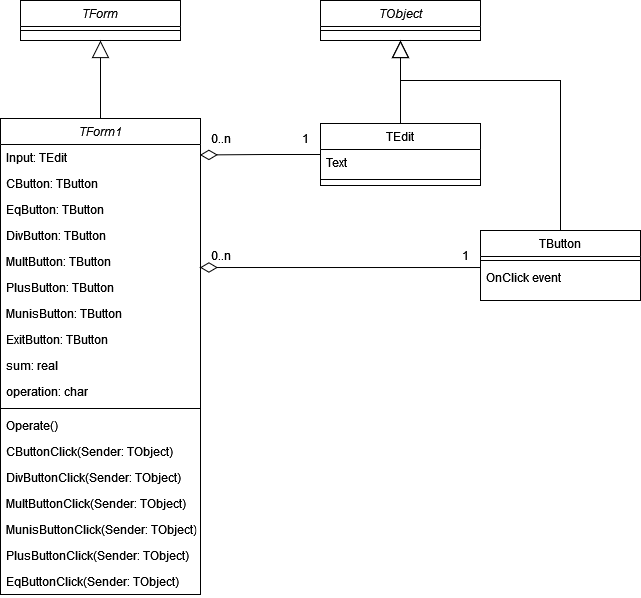

The diagram above was exported from draw.io. Its source (the exported page's mxGraphModel, read from the mxfile embedded in the PNG):
<mxGraphModel dx="1422" dy="752" grid="1" gridSize="10" guides="1" tooltips="1" connect="1" arrows="1" fold="1" page="1" pageScale="1" pageWidth="827" pageHeight="1169" math="0" shadow="0">
  <root>
    <mxCell id="WIyWlLk6GJQsqaUBKTNV-0" />
    <mxCell id="WIyWlLk6GJQsqaUBKTNV-1" parent="WIyWlLk6GJQsqaUBKTNV-0" />
    <mxCell id="xQ5_0BOyg02dDUxjzjbE-48" style="edgeStyle=orthogonalEdgeStyle;rounded=0;jumpSize=6;orthogonalLoop=1;jettySize=auto;html=1;endArrow=block;endFill=0;startSize=10;entryX=0.5;entryY=1;entryDx=0;entryDy=0;arcSize=20;endSize=15;" edge="1" parent="WIyWlLk6GJQsqaUBKTNV-1" source="xQ5_0BOyg02dDUxjzjbE-0" target="xQ5_0BOyg02dDUxjzjbE-42">
      <mxGeometry relative="1" as="geometry">
        <mxPoint x="299.55999999999995" y="89.50600000000009" as="targetPoint" />
      </mxGeometry>
    </mxCell>
    <mxCell id="xQ5_0BOyg02dDUxjzjbE-0" value="TForm1" style="swimlane;fontStyle=2;align=center;verticalAlign=top;childLayout=stackLayout;horizontal=1;startSize=26;horizontalStack=0;resizeParent=1;resizeLast=0;collapsible=1;marginBottom=0;rounded=0;shadow=0;strokeWidth=1;" vertex="1" parent="WIyWlLk6GJQsqaUBKTNV-1">
      <mxGeometry x="200" y="248" width="200" height="476" as="geometry">
        <mxRectangle x="230" y="140" width="160" height="26" as="alternateBounds" />
      </mxGeometry>
    </mxCell>
    <mxCell id="xQ5_0BOyg02dDUxjzjbE-1" value="Input: TEdit" style="text;align=left;verticalAlign=top;spacingLeft=4;spacingRight=4;overflow=hidden;rotatable=0;points=[[0,0.5],[1,0.5]];portConstraint=eastwest;" vertex="1" parent="xQ5_0BOyg02dDUxjzjbE-0">
      <mxGeometry y="26" width="200" height="26" as="geometry" />
    </mxCell>
    <mxCell id="xQ5_0BOyg02dDUxjzjbE-2" value="CButton: TButton" style="text;align=left;verticalAlign=top;spacingLeft=4;spacingRight=4;overflow=hidden;rotatable=0;points=[[0,0.5],[1,0.5]];portConstraint=eastwest;rounded=0;shadow=0;html=0;" vertex="1" parent="xQ5_0BOyg02dDUxjzjbE-0">
      <mxGeometry y="52" width="200" height="26" as="geometry" />
    </mxCell>
    <mxCell id="xQ5_0BOyg02dDUxjzjbE-3" value="EqButton: TButton" style="text;align=left;verticalAlign=top;spacingLeft=4;spacingRight=4;overflow=hidden;rotatable=0;points=[[0,0.5],[1,0.5]];portConstraint=eastwest;rounded=0;shadow=0;html=0;" vertex="1" parent="xQ5_0BOyg02dDUxjzjbE-0">
      <mxGeometry y="78" width="200" height="26" as="geometry" />
    </mxCell>
    <mxCell id="xQ5_0BOyg02dDUxjzjbE-6" value="DivButton: TButton" style="text;align=left;verticalAlign=top;spacingLeft=4;spacingRight=4;overflow=hidden;rotatable=0;points=[[0,0.5],[1,0.5]];portConstraint=eastwest;rounded=0;shadow=0;html=0;" vertex="1" parent="xQ5_0BOyg02dDUxjzjbE-0">
      <mxGeometry y="104" width="200" height="26" as="geometry" />
    </mxCell>
    <mxCell id="xQ5_0BOyg02dDUxjzjbE-10" value="MultButton: TButton" style="text;align=left;verticalAlign=top;spacingLeft=4;spacingRight=4;overflow=hidden;rotatable=0;points=[[0,0.5],[1,0.5]];portConstraint=eastwest;rounded=0;shadow=0;html=0;" vertex="1" parent="xQ5_0BOyg02dDUxjzjbE-0">
      <mxGeometry y="130" width="200" height="26" as="geometry" />
    </mxCell>
    <mxCell id="xQ5_0BOyg02dDUxjzjbE-9" value="PlusButton: TButton" style="text;align=left;verticalAlign=top;spacingLeft=4;spacingRight=4;overflow=hidden;rotatable=0;points=[[0,0.5],[1,0.5]];portConstraint=eastwest;rounded=0;shadow=0;html=0;" vertex="1" parent="xQ5_0BOyg02dDUxjzjbE-0">
      <mxGeometry y="156" width="200" height="26" as="geometry" />
    </mxCell>
    <mxCell id="xQ5_0BOyg02dDUxjzjbE-8" value="MunisButton: TButton" style="text;align=left;verticalAlign=top;spacingLeft=4;spacingRight=4;overflow=hidden;rotatable=0;points=[[0,0.5],[1,0.5]];portConstraint=eastwest;rounded=0;shadow=0;html=0;" vertex="1" parent="xQ5_0BOyg02dDUxjzjbE-0">
      <mxGeometry y="182" width="200" height="26" as="geometry" />
    </mxCell>
    <mxCell id="xQ5_0BOyg02dDUxjzjbE-7" value="ExitButton: TButton" style="text;align=left;verticalAlign=top;spacingLeft=4;spacingRight=4;overflow=hidden;rotatable=0;points=[[0,0.5],[1,0.5]];portConstraint=eastwest;rounded=0;shadow=0;html=0;" vertex="1" parent="xQ5_0BOyg02dDUxjzjbE-0">
      <mxGeometry y="208" width="200" height="26" as="geometry" />
    </mxCell>
    <mxCell id="xQ5_0BOyg02dDUxjzjbE-41" value="sum: real" style="text;align=left;verticalAlign=top;spacingLeft=4;spacingRight=4;overflow=hidden;rotatable=0;points=[[0,0.5],[1,0.5]];portConstraint=eastwest;rounded=0;shadow=0;html=0;" vertex="1" parent="xQ5_0BOyg02dDUxjzjbE-0">
      <mxGeometry y="234" width="200" height="26" as="geometry" />
    </mxCell>
    <mxCell id="xQ5_0BOyg02dDUxjzjbE-40" value="operation: char" style="text;align=left;verticalAlign=top;spacingLeft=4;spacingRight=4;overflow=hidden;rotatable=0;points=[[0,0.5],[1,0.5]];portConstraint=eastwest;rounded=0;shadow=0;html=0;" vertex="1" parent="xQ5_0BOyg02dDUxjzjbE-0">
      <mxGeometry y="260" width="200" height="26" as="geometry" />
    </mxCell>
    <mxCell id="xQ5_0BOyg02dDUxjzjbE-4" value="" style="line;html=1;strokeWidth=1;align=left;verticalAlign=middle;spacingTop=-1;spacingLeft=3;spacingRight=3;rotatable=0;labelPosition=right;points=[];portConstraint=eastwest;" vertex="1" parent="xQ5_0BOyg02dDUxjzjbE-0">
      <mxGeometry y="286" width="200" height="8" as="geometry" />
    </mxCell>
    <mxCell id="xQ5_0BOyg02dDUxjzjbE-39" value="Operate()" style="text;align=left;verticalAlign=top;spacingLeft=4;spacingRight=4;overflow=hidden;rotatable=0;points=[[0,0.5],[1,0.5]];portConstraint=eastwest;rounded=0;shadow=0;html=0;" vertex="1" parent="xQ5_0BOyg02dDUxjzjbE-0">
      <mxGeometry y="294" width="200" height="26" as="geometry" />
    </mxCell>
    <mxCell id="xQ5_0BOyg02dDUxjzjbE-11" value="CButtonClick(Sender: TObject)" style="text;align=left;verticalAlign=top;spacingLeft=4;spacingRight=4;overflow=hidden;rotatable=0;points=[[0,0.5],[1,0.5]];portConstraint=eastwest;rounded=0;shadow=0;html=0;" vertex="1" parent="xQ5_0BOyg02dDUxjzjbE-0">
      <mxGeometry y="320" width="200" height="26" as="geometry" />
    </mxCell>
    <mxCell id="xQ5_0BOyg02dDUxjzjbE-14" value="DivButtonClick(Sender: TObject)" style="text;align=left;verticalAlign=top;spacingLeft=4;spacingRight=4;overflow=hidden;rotatable=0;points=[[0,0.5],[1,0.5]];portConstraint=eastwest;rounded=0;shadow=0;html=0;" vertex="1" parent="xQ5_0BOyg02dDUxjzjbE-0">
      <mxGeometry y="346" width="200" height="26" as="geometry" />
    </mxCell>
    <mxCell id="xQ5_0BOyg02dDUxjzjbE-15" value="MultButtonClick(Sender: TObject)" style="text;align=left;verticalAlign=top;spacingLeft=4;spacingRight=4;overflow=hidden;rotatable=0;points=[[0,0.5],[1,0.5]];portConstraint=eastwest;rounded=0;shadow=0;html=0;" vertex="1" parent="xQ5_0BOyg02dDUxjzjbE-0">
      <mxGeometry y="372" width="200" height="26" as="geometry" />
    </mxCell>
    <mxCell id="xQ5_0BOyg02dDUxjzjbE-16" value="MunisButtonClick(Sender: TObject)" style="text;align=left;verticalAlign=top;spacingLeft=4;spacingRight=4;overflow=hidden;rotatable=0;points=[[0,0.5],[1,0.5]];portConstraint=eastwest;rounded=0;shadow=0;html=0;" vertex="1" parent="xQ5_0BOyg02dDUxjzjbE-0">
      <mxGeometry y="398" width="200" height="26" as="geometry" />
    </mxCell>
    <mxCell id="xQ5_0BOyg02dDUxjzjbE-13" value="PlusButtonClick(Sender: TObject)" style="text;align=left;verticalAlign=top;spacingLeft=4;spacingRight=4;overflow=hidden;rotatable=0;points=[[0,0.5],[1,0.5]];portConstraint=eastwest;rounded=0;shadow=0;html=0;" vertex="1" parent="xQ5_0BOyg02dDUxjzjbE-0">
      <mxGeometry y="424" width="200" height="26" as="geometry" />
    </mxCell>
    <mxCell id="xQ5_0BOyg02dDUxjzjbE-12" value="EqButtonClick(Sender: TObject)" style="text;align=left;verticalAlign=top;spacingLeft=4;spacingRight=4;overflow=hidden;rotatable=0;points=[[0,0.5],[1,0.5]];portConstraint=eastwest;rounded=0;shadow=0;html=0;" vertex="1" parent="xQ5_0BOyg02dDUxjzjbE-0">
      <mxGeometry y="450" width="200" height="26" as="geometry" />
    </mxCell>
    <mxCell id="xQ5_0BOyg02dDUxjzjbE-29" style="edgeStyle=orthogonalEdgeStyle;rounded=0;orthogonalLoop=1;jettySize=auto;html=1;endArrow=diamondThin;endFill=0;startSize=6;jumpSize=6;endSize=15;entryX=0.997;entryY=0.403;entryDx=0;entryDy=0;entryPerimeter=0;" edge="1" parent="WIyWlLk6GJQsqaUBKTNV-1" source="xQ5_0BOyg02dDUxjzjbE-26" target="xQ5_0BOyg02dDUxjzjbE-1">
      <mxGeometry relative="1" as="geometry">
        <mxPoint x="400" y="283" as="targetPoint" />
      </mxGeometry>
    </mxCell>
    <mxCell id="xQ5_0BOyg02dDUxjzjbE-26" value="TEdit" style="swimlane;fontStyle=0;align=center;verticalAlign=top;childLayout=stackLayout;horizontal=1;startSize=26;horizontalStack=0;resizeParent=1;resizeLast=0;collapsible=1;marginBottom=0;rounded=0;shadow=0;strokeWidth=1;" vertex="1" parent="WIyWlLk6GJQsqaUBKTNV-1">
      <mxGeometry x="520" y="253" width="160" height="62" as="geometry">
        <mxRectangle x="340" y="380" width="170" height="26" as="alternateBounds" />
      </mxGeometry>
    </mxCell>
    <mxCell id="xQ5_0BOyg02dDUxjzjbE-27" value="Text" style="text;align=left;verticalAlign=top;spacingLeft=4;spacingRight=4;overflow=hidden;rotatable=0;points=[[0,0.5],[1,0.5]];portConstraint=eastwest;" vertex="1" parent="xQ5_0BOyg02dDUxjzjbE-26">
      <mxGeometry y="26" width="160" height="26" as="geometry" />
    </mxCell>
    <mxCell id="xQ5_0BOyg02dDUxjzjbE-28" value="" style="line;html=1;strokeWidth=1;align=left;verticalAlign=middle;spacingTop=-1;spacingLeft=3;spacingRight=3;rotatable=0;labelPosition=right;points=[];portConstraint=eastwest;" vertex="1" parent="xQ5_0BOyg02dDUxjzjbE-26">
      <mxGeometry y="52" width="160" height="8" as="geometry" />
    </mxCell>
    <mxCell id="xQ5_0BOyg02dDUxjzjbE-30" value="0..n" style="text;html=1;align=center;verticalAlign=middle;resizable=0;points=[];autosize=1;strokeColor=none;fillColor=none;" vertex="1" parent="WIyWlLk6GJQsqaUBKTNV-1">
      <mxGeometry x="400" y="253" width="40" height="30" as="geometry" />
    </mxCell>
    <mxCell id="xQ5_0BOyg02dDUxjzjbE-31" value="1" style="text;html=1;align=center;verticalAlign=middle;resizable=0;points=[];autosize=1;strokeColor=none;fillColor=none;" vertex="1" parent="WIyWlLk6GJQsqaUBKTNV-1">
      <mxGeometry x="490" y="253" width="30" height="30" as="geometry" />
    </mxCell>
    <mxCell id="xQ5_0BOyg02dDUxjzjbE-52" style="edgeStyle=orthogonalEdgeStyle;rounded=0;jumpSize=6;orthogonalLoop=1;jettySize=auto;html=1;endArrow=block;endFill=0;startSize=10;arcSize=20;endSize=15;" edge="1" parent="WIyWlLk6GJQsqaUBKTNV-1" source="xQ5_0BOyg02dDUxjzjbE-32">
      <mxGeometry relative="1" as="geometry">
        <mxPoint x="600" y="170" as="targetPoint" />
        <Array as="points">
          <mxPoint x="760" y="210" />
          <mxPoint x="600" y="210" />
        </Array>
      </mxGeometry>
    </mxCell>
    <mxCell id="xQ5_0BOyg02dDUxjzjbE-32" value="TButton" style="swimlane;fontStyle=0;align=center;verticalAlign=top;childLayout=stackLayout;horizontal=1;startSize=26;horizontalStack=0;resizeParent=1;resizeLast=0;collapsible=1;marginBottom=0;rounded=0;shadow=0;strokeWidth=1;" vertex="1" parent="WIyWlLk6GJQsqaUBKTNV-1">
      <mxGeometry x="680" y="360" width="160" height="70" as="geometry">
        <mxRectangle x="340" y="380" width="170" height="26" as="alternateBounds" />
      </mxGeometry>
    </mxCell>
    <mxCell id="xQ5_0BOyg02dDUxjzjbE-34" value="" style="line;html=1;strokeWidth=1;align=left;verticalAlign=middle;spacingTop=-1;spacingLeft=3;spacingRight=3;rotatable=0;labelPosition=right;points=[];portConstraint=eastwest;" vertex="1" parent="xQ5_0BOyg02dDUxjzjbE-32">
      <mxGeometry y="26" width="160" height="8" as="geometry" />
    </mxCell>
    <mxCell id="xQ5_0BOyg02dDUxjzjbE-38" value="OnClick event" style="text;align=left;verticalAlign=top;spacingLeft=4;spacingRight=4;overflow=hidden;rotatable=0;points=[[0,0.5],[1,0.5]];portConstraint=eastwest;" vertex="1" parent="xQ5_0BOyg02dDUxjzjbE-32">
      <mxGeometry y="34" width="160" height="26" as="geometry" />
    </mxCell>
    <mxCell id="xQ5_0BOyg02dDUxjzjbE-35" style="edgeStyle=orthogonalEdgeStyle;rounded=0;jumpSize=6;orthogonalLoop=1;jettySize=auto;html=1;entryX=0.997;entryY=0.731;entryDx=0;entryDy=0;endArrow=diamondThin;endFill=0;startSize=6;entryPerimeter=0;endSize=15;exitX=0;exitY=0.116;exitDx=0;exitDy=0;exitPerimeter=0;" edge="1" parent="WIyWlLk6GJQsqaUBKTNV-1" source="xQ5_0BOyg02dDUxjzjbE-38" target="xQ5_0BOyg02dDUxjzjbE-10">
      <mxGeometry relative="1" as="geometry">
        <mxPoint x="520" y="397.006" as="sourcePoint" />
      </mxGeometry>
    </mxCell>
    <mxCell id="xQ5_0BOyg02dDUxjzjbE-36" value="0..n" style="text;html=1;align=center;verticalAlign=middle;resizable=0;points=[];autosize=1;strokeColor=none;fillColor=none;" vertex="1" parent="WIyWlLk6GJQsqaUBKTNV-1">
      <mxGeometry x="400" y="370" width="40" height="30" as="geometry" />
    </mxCell>
    <mxCell id="xQ5_0BOyg02dDUxjzjbE-37" value="1" style="text;html=1;align=center;verticalAlign=middle;resizable=0;points=[];autosize=1;strokeColor=none;fillColor=none;" vertex="1" parent="WIyWlLk6GJQsqaUBKTNV-1">
      <mxGeometry x="650" y="370" width="30" height="30" as="geometry" />
    </mxCell>
    <mxCell id="xQ5_0BOyg02dDUxjzjbE-42" value="TForm" style="swimlane;fontStyle=2;align=center;verticalAlign=top;childLayout=stackLayout;horizontal=1;startSize=26;horizontalStack=0;resizeParent=1;resizeLast=0;collapsible=1;marginBottom=0;rounded=0;shadow=0;strokeWidth=1;" vertex="1" parent="WIyWlLk6GJQsqaUBKTNV-1">
      <mxGeometry x="220" y="130" width="160" height="40" as="geometry">
        <mxRectangle x="230" y="140" width="160" height="26" as="alternateBounds" />
      </mxGeometry>
    </mxCell>
    <mxCell id="xQ5_0BOyg02dDUxjzjbE-46" value="" style="line;html=1;strokeWidth=1;align=left;verticalAlign=middle;spacingTop=-1;spacingLeft=3;spacingRight=3;rotatable=0;labelPosition=right;points=[];portConstraint=eastwest;" vertex="1" parent="xQ5_0BOyg02dDUxjzjbE-42">
      <mxGeometry y="26" width="160" height="8" as="geometry" />
    </mxCell>
    <mxCell id="xQ5_0BOyg02dDUxjzjbE-49" value="TObject" style="swimlane;fontStyle=2;align=center;verticalAlign=top;childLayout=stackLayout;horizontal=1;startSize=26;horizontalStack=0;resizeParent=1;resizeLast=0;collapsible=1;marginBottom=0;rounded=0;shadow=0;strokeWidth=1;" vertex="1" parent="WIyWlLk6GJQsqaUBKTNV-1">
      <mxGeometry x="520" y="130" width="160" height="40" as="geometry">
        <mxRectangle x="230" y="140" width="160" height="26" as="alternateBounds" />
      </mxGeometry>
    </mxCell>
    <mxCell id="xQ5_0BOyg02dDUxjzjbE-50" value="" style="line;html=1;strokeWidth=1;align=left;verticalAlign=middle;spacingTop=-1;spacingLeft=3;spacingRight=3;rotatable=0;labelPosition=right;points=[];portConstraint=eastwest;" vertex="1" parent="xQ5_0BOyg02dDUxjzjbE-49">
      <mxGeometry y="26" width="160" height="8" as="geometry" />
    </mxCell>
    <mxCell id="xQ5_0BOyg02dDUxjzjbE-51" style="edgeStyle=orthogonalEdgeStyle;rounded=0;jumpSize=6;orthogonalLoop=1;jettySize=auto;html=1;entryX=0.5;entryY=1;entryDx=0;entryDy=0;endArrow=block;endFill=0;startSize=10;exitX=0.5;exitY=0;exitDx=0;exitDy=0;arcSize=20;endSize=15;" edge="1" parent="WIyWlLk6GJQsqaUBKTNV-1" source="xQ5_0BOyg02dDUxjzjbE-26" target="xQ5_0BOyg02dDUxjzjbE-49">
      <mxGeometry relative="1" as="geometry">
        <mxPoint x="600" y="250" as="sourcePoint" />
        <Array as="points" />
      </mxGeometry>
    </mxCell>
  </root>
</mxGraphModel>